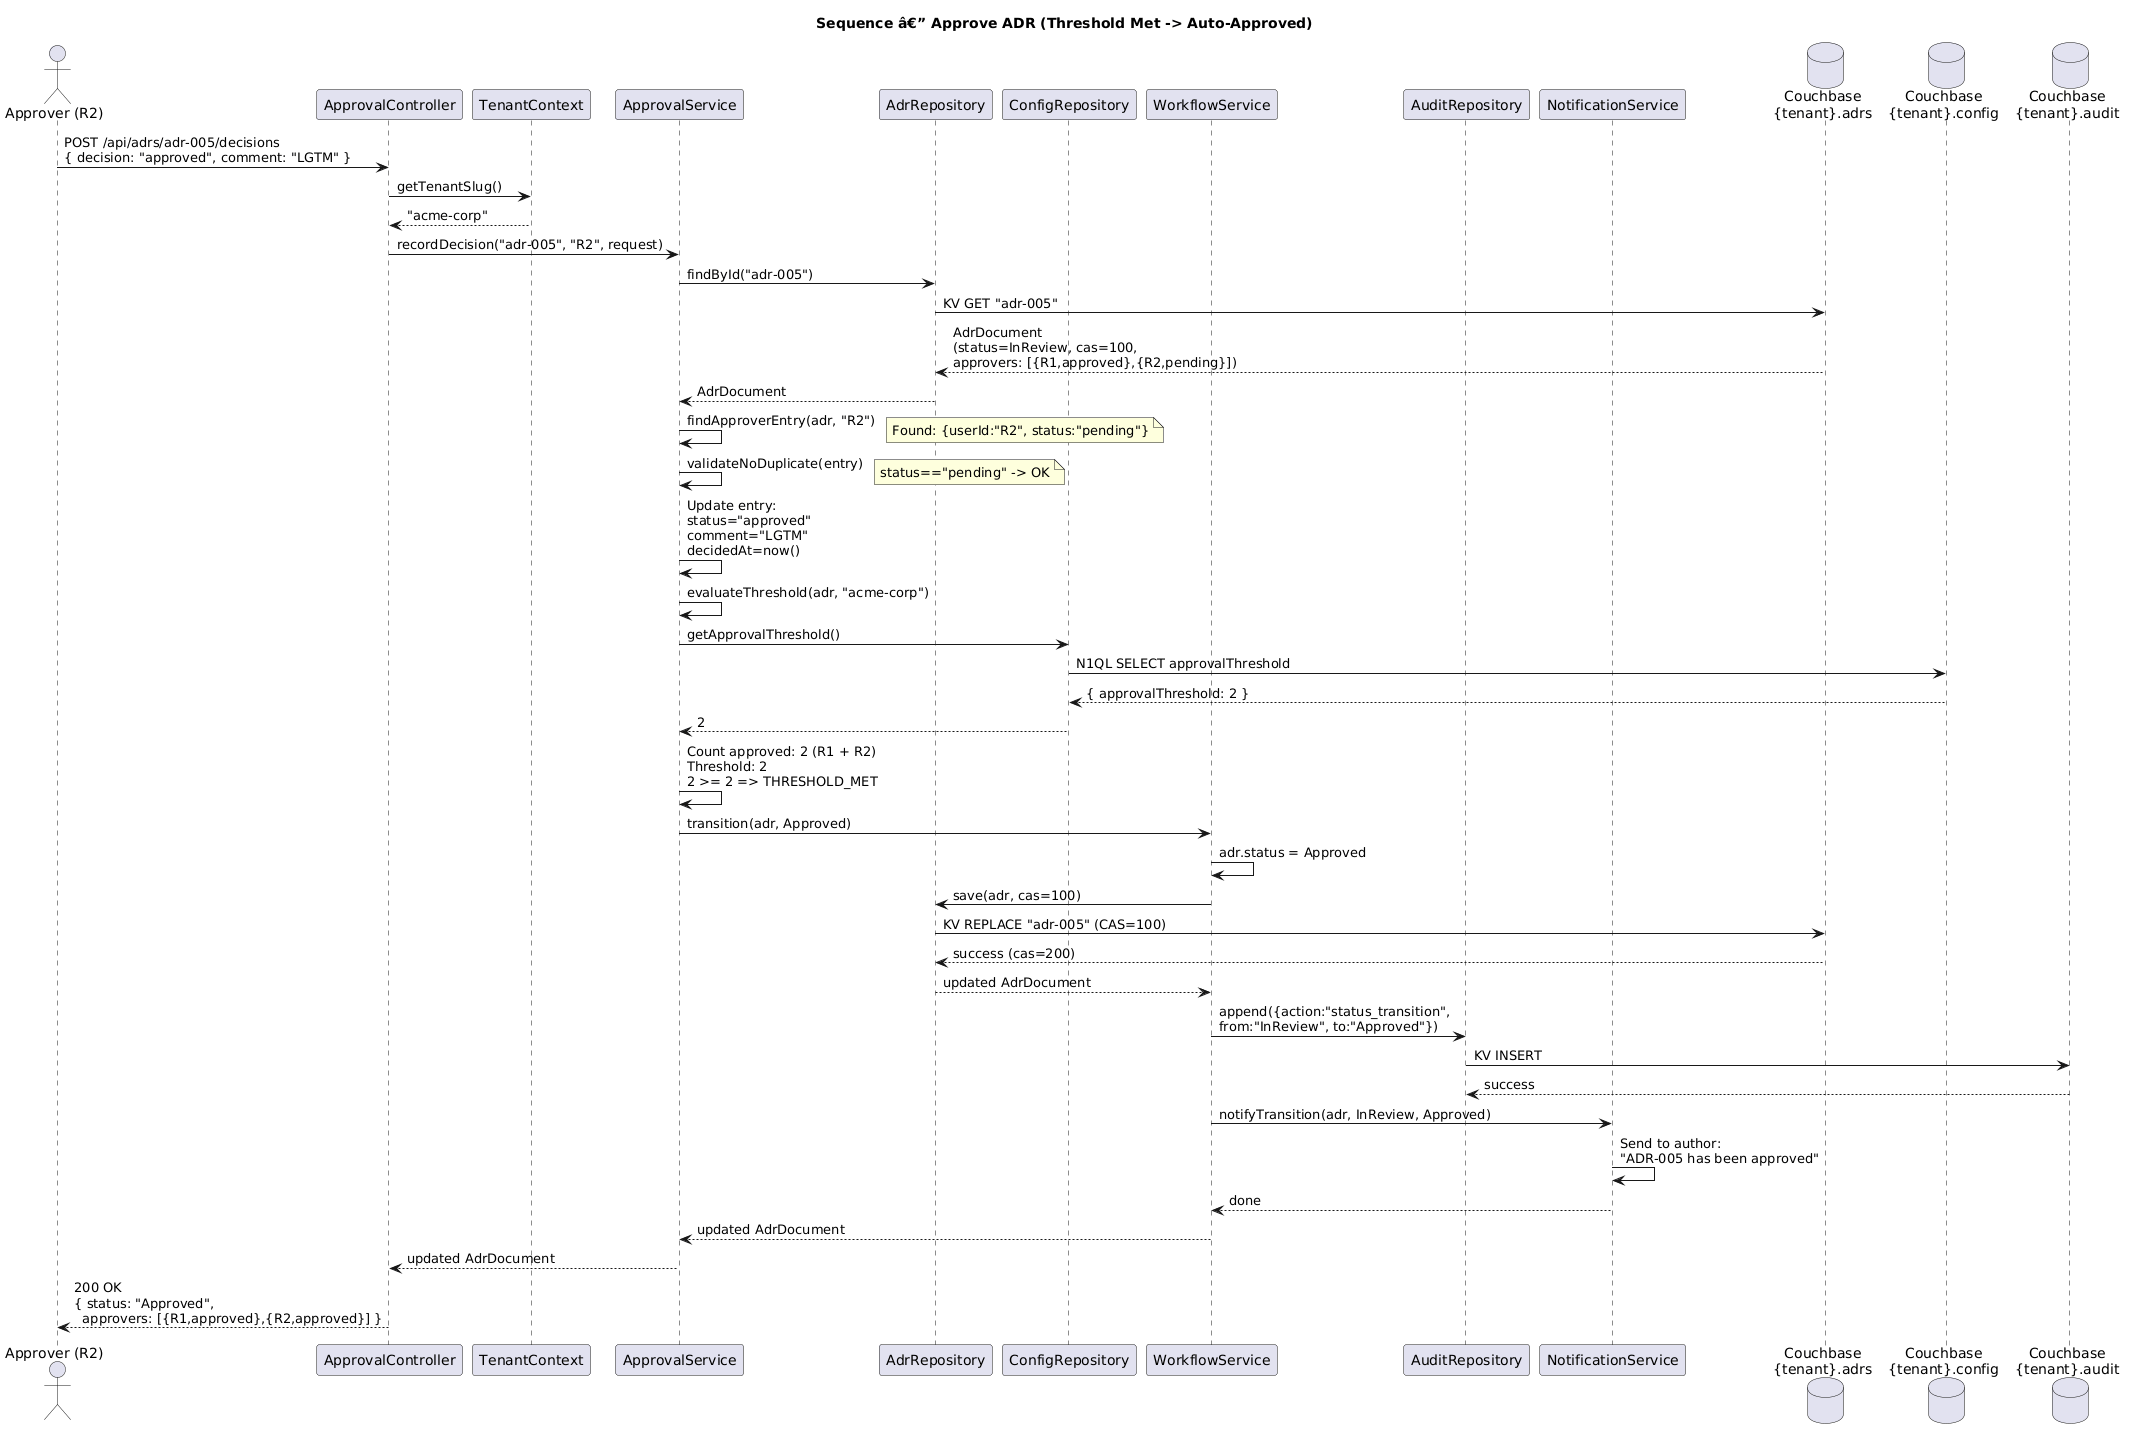

The diagram above was rendered by PlantUML. Its source (embedded in the PNG):
@startuml
title Sequence â€” Approve ADR (Threshold Met -> Auto-Approved)

actor Approver as "Approver (R2)"
participant "ApprovalController" as ctrl
participant "TenantContext" as tenant
participant "ApprovalService" as appSvc
participant "AdrRepository" as adrRepo
participant "ConfigRepository" as configRepo
participant "WorkflowService" as wfSvc
participant "AuditRepository" as auditRepo
participant "NotificationService" as notifSvc
database "Couchbase\n{tenant}.adrs" as cb_adrs
database "Couchbase\n{tenant}.config" as cb_config
database "Couchbase\n{tenant}.audit" as cb_audit

Approver -> ctrl : POST /api/adrs/adr-005/decisions\n{ decision: "approved", comment: "LGTM" }
ctrl -> tenant : getTenantSlug()
tenant --> ctrl : "acme-corp"
ctrl -> appSvc : recordDecision("adr-005", "R2", request)

appSvc -> adrRepo : findById("adr-005")
adrRepo -> cb_adrs : KV GET "adr-005"
cb_adrs --> adrRepo : AdrDocument\n(status=InReview, cas=100,\napprovers: [{R1,approved},{R2,pending}])
adrRepo --> appSvc : AdrDocument

appSvc -> appSvc : findApproverEntry(adr, "R2")
note right: Found: {userId:"R2", status:"pending"}

appSvc -> appSvc : validateNoDuplicate(entry)
note right: status=="pending" -> OK

appSvc -> appSvc : Update entry:\nstatus="approved"\ncomment="LGTM"\ndecidedAt=now()

appSvc -> appSvc : evaluateThreshold(adr, "acme-corp")
appSvc -> configRepo : getApprovalThreshold()
configRepo -> cb_config : N1QL SELECT approvalThreshold
cb_config --> configRepo : { approvalThreshold: 2 }
configRepo --> appSvc : 2

appSvc -> appSvc : Count approved: 2 (R1 + R2)\nThreshold: 2\n2 >= 2 => THRESHOLD_MET

appSvc -> wfSvc : transition(adr, Approved)
wfSvc -> wfSvc : adr.status = Approved
wfSvc -> adrRepo : save(adr, cas=100)
adrRepo -> cb_adrs : KV REPLACE "adr-005" (CAS=100)
cb_adrs --> adrRepo : success (cas=200)
adrRepo --> wfSvc : updated AdrDocument

wfSvc -> auditRepo : append({action:"status_transition",\nfrom:"InReview", to:"Approved"})
auditRepo -> cb_audit : KV INSERT
cb_audit --> auditRepo : success

wfSvc -> notifSvc : notifyTransition(adr, InReview, Approved)
notifSvc -> notifSvc : Send to author:\n"ADR-005 has been approved"
notifSvc --> wfSvc : done

wfSvc --> appSvc : updated AdrDocument
appSvc --> ctrl : updated AdrDocument
ctrl --> Approver : 200 OK\n{ status: "Approved",\n  approvers: [{R1,approved},{R2,approved}] }
@enduml